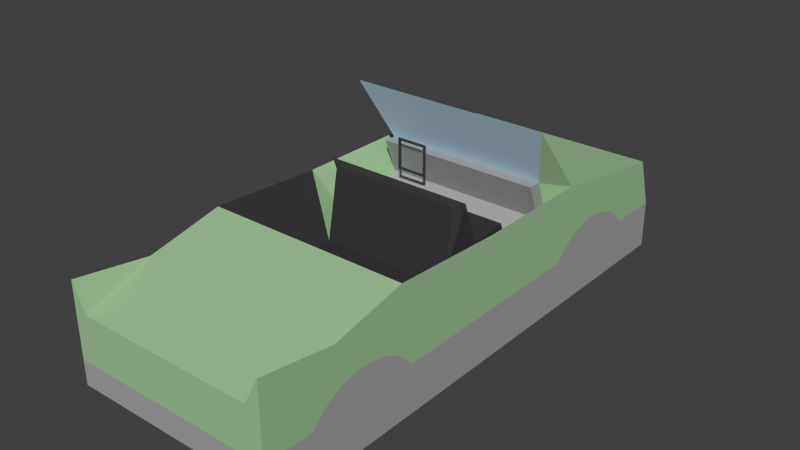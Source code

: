 # Source: vehicles-convertible.blend  (saved by Blender 2.72.0; exported with 4.5.12 LTS)
import bpy
from mathutils import Matrix  # noqa: F401  (used for matrix-valued properties, if any)

bpy.ops.wm.read_factory_settings(use_empty=True)
scene = bpy.context.scene
scene.name = 'Scene'

# ---- collections
col_collection_1 = bpy.data.collections.new('Collection 1'); scene.collection.children.link(col_collection_1)

# ---- materials (node trees are filled in below, after node groups)
mat_green_1_003 = bpy.data.materials.new('_Green_1.003')
mat_green_1_003.alpha_threshold = 0.0
mat_green_1_003.use_transparent_shadow = False
mat_green_1_003.diffuse_color = (0.3569, 0.5569, 0.3137, 1.0)
mat_green_1_003.specular_color = (0.3294, 0.3294, 0.3294)
mat_green_1_003.roughness = 0.5
mat_gray6_004 = bpy.data.materials.new('Gray6.004')
mat_gray6_004.alpha_threshold = 0.0
mat_gray6_004.use_transparent_shadow = False
mat_gray6_004.diffuse_color = (0.3765, 0.3765, 0.3765, 1.0)
mat_gray6_004.specular_color = (0.3294, 0.3294, 0.3294)
mat_gray6_004.roughness = 0.5
mat_light_bl_004 = bpy.data.materials.new('Light_Bl.004')
mat_light_bl_004.alpha_threshold = 0.0
mat_light_bl_004.use_transparent_shadow = False
mat_light_bl_004.diffuse_color = (0.5373, 0.7216, 0.8667, 1.0)
mat_light_bl_004.specular_color = (0.3294, 0.3294, 0.3294)
mat_light_bl_004.roughness = 0.5
mat_material = bpy.data.materials.new('Material')
mat_material.alpha_threshold = 0.0
mat_material.use_transparent_shadow = False
mat_material.diffuse_color = (0.03968, 0.03968, 0.03968, 1.0)
mat_material.roughness = 0.5
mat_material.specular_intensity = 0.6899

# ---- material node trees

# ---- world
world_world = bpy.data.worlds.new('World'); scene.world = world_world
world_world.color = (0.05088, 0.05088, 0.05088)
world_world.use_sun_shadow = False
world_world.sun_shadow_jitter_overblur = 0.0
world_world.cycles.sampling_method = 'MANUAL'
world_world.cycles.sample_map_resolution = 256

# ---- meshes
me_mesh87_001 = bpy.data.meshes.new('Mesh87.001')
me_mesh87_001.from_pydata([(-0.01981, 0.05467, 0.02159), (-0.02091, 0.05312, 0.02268), (-0.022, 0.05467, 0.02378), (-0.02091, 0.05621, 0.02268), (-0.01981, 0.05467, 0.04566), (-0.02091, 0.05312, 0.04456), (-0.022, 0.05467, 0.04347), (-0.02091, 0.05621, 0.04456), (-0.04388, 0.05467, 0.04566), (-0.04279, 0.05312, 0.04456), (-0.0417, 0.05467, 0.04347), (-0.04279, 0.05621, 0.04456), (-0.04388, 0.05467, 0.02159), (-0.04279, 0.05312, 0.02268), (-0.0417, 0.05467, 0.02378), (-0.04279, 0.05621, 0.02268), (0.04848, -0.01332, -0.009415), (0.07511, -0.08479, 0.0349), (0.04848, -0.06828, -0.009415), (0.07511, 0.0001965, 0.03057), (0.07511, -0.1171, -0.002969), (0.07511, 0.1211, -0.002969), (0.07511, 0.1299, -0.003697), (0.07511, 0.1384, -0.00586), (0.07511, 0.1464, -0.009398), (0.07511, 0.1538, -0.01421), (0.07511, 0.1602, -0.02018), (0.07511, 0.1624, -0.023), (0.07511, 0.2017, -0.023), (0.07511, 0.07986, -0.023), (0.07511, -0.1948, -0.04096), (0.07511, -0.1795, -0.05834), (-0.07489, 0.07986, -0.023), (-0.07489, -0.1581, -0.023), (-0.004887, -0.1948, -0.023), (-0.07489, -0.1948, -0.023), (0.07511, -0.1948, -0.023), (0.07511, -0.07602, -0.023), (0.07511, 0.08205, -0.02018), (0.07511, -0.07815, -0.02022), (0.07511, -0.08455, -0.01424), (0.07511, 0.08849, -0.01421), (0.07511, 0.09583, -0.009398), (0.07511, 0.1039, -0.00586), (0.07511, 0.1124, -0.003697), (0.07511, -0.1083, -0.003699), (0.07511, -0.09986, -0.005867), (0.07511, -0.09005, -0.009415), (0.07511, -0.1496, -0.01424), (0.07511, -0.156, -0.02022), (0.07511, -0.1581, -0.023), (0.07511, -0.1423, -0.009415), (0.07511, -0.1343, -0.005867), (0.07511, -0.1258, -0.003699), (0.07511, -0.1948, 0.01057), (-0.07489, -0.08479, 0.0349), (-0.04825, -0.06828, -0.009415), (-0.04825, -0.01332, -0.009415), (-0.07489, 0.0001965, 0.03057), (-0.07489, -0.1948, 0.01057), (-0.07489, -0.1171, -0.002969), (-0.07489, 0.1211, -0.002969), (-0.07489, 0.1299, -0.003697), (-0.07489, 0.1384, -0.00586), (-0.07489, 0.1464, -0.009398), (-0.07489, 0.1538, -0.01421), (-0.07489, 0.1602, -0.02018), (-0.07489, 0.1624, -0.023), (-0.07489, 0.1892, 0.01499), (-0.07489, 0.2017, -0.023), (0.07511, 0.1892, 0.01499), (-0.07489, 0.2017, -0.05834), (-0.004887, 0.2017, -0.023), (0.07511, 0.2017, -0.05834), (0.07511, 0.0902, 0.03057), (-0.07489, 0.0902, 0.03057), (-0.07489, 0.04957, 0.08166), (0.07511, 0.04957, 0.08166), (-0.07489, 0.08205, -0.02018), (-0.07489, -0.07602, -0.023), (-0.07489, -0.07815, -0.02022), (-0.07489, -0.156, -0.02022), (-0.07489, -0.1496, -0.01424), (-0.07489, -0.1423, -0.009415), (-0.07489, -0.1343, -0.005867), (-0.07489, -0.1258, -0.003699), (-0.07489, -0.1083, -0.003699), (-0.07489, -0.09986, -0.005867), (-0.07489, -0.09186, -0.009415), (-0.07489, -0.08455, -0.01424), (-0.07489, 0.08849, -0.01421), (-0.07489, 0.09583, -0.009398), (-0.07489, 0.1039, -0.00586), (-0.07489, 0.1124, -0.003697), (-0.07489, -0.1795, -0.05834), (-0.07489, -0.1948, -0.04096), (0.0001135, 0.04957, 0.08166), (0.0001135, -0.01332, -0.009415), (0.0618, 0.07101, 0.03612), (-0.06157, 0.07101, 0.03612), (0.0001135, 0.07101, 0.03612), (0.0243, -0.01332, -0.009415), (-0.02407, -0.01332, -0.009415), (0.05514, 0.01133, 0.01335), (-0.05491, 0.01133, 0.01335), (0.0001135, 0.01133, 0.01335), (-0.03073, 0.07101, 0.03612), (0.03096, 0.07101, 0.03612), (-0.0274, 0.01133, 0.01335), (0.02763, 0.01133, 0.01335), (0.04848, -0.003682, 0.04219), (-0.04825, -0.003682, 0.04219), (0.0001135, -0.003682, 0.04219), (0.0243, -0.003682, 0.04219), (-0.02407, -0.003682, 0.04219), (0.05514, -0.0002023, 0.04567), (-0.05491, -0.0002023, 0.04567), (0.0001135, -0.0002023, 0.04567), (-0.0274, -0.0002023, 0.04567), (0.02763, -0.0002023, 0.04567), (0.0618, 0.08108, 0.009737), (-0.06157, 0.08108, 0.009737), (0.0001135, 0.08108, 0.009737), (0.05514, 0.02139, -0.01303), (-0.05491, 0.02139, -0.01303), (0.0001135, 0.02139, -0.01303), (-0.03073, 0.08108, 0.009737), (0.03096, 0.08108, 0.009737), (-0.0274, 0.02139, -0.01303), (0.02763, 0.02139, -0.01303), (0.05514, 0.03904, 0.01691), (-0.05491, 0.03904, 0.01691), (0.0001135, 0.03904, 0.01691), (-0.0274, 0.03904, 0.01691), (0.02763, 0.03904, 0.01691), (0.05514, 0.04911, -0.009478), (-0.05491, 0.04911, -0.009478), (0.0001135, 0.04911, -0.009478), (-0.0274, 0.04911, -0.009478), (0.02763, 0.04911, -0.009478), (0.0618, 0.0615, 0.03612), (-0.06157, 0.0615, 0.03612), (0.0001135, 0.0615, 0.03612), (-0.03073, 0.0615, 0.03612), (0.03096, 0.0615, 0.03612), (0.0618, 0.07157, 0.009737), (-0.06157, 0.07157, 0.009737), (0.0001135, 0.07157, 0.009737), (-0.03073, 0.07157, 0.009737), (0.03096, 0.07157, 0.009737), (-0.07489, -0.1398, 0.02274), (0.07511, -0.1398, 0.02274), (0.0001135, -0.1948, 0.01057), (-0.06534, -0.1948, 0.01057), (0.06446, -0.1948, 0.01057), (-0.07489, -0.1948, 0.03071), (0.07511, -0.1948, 0.03071), (0.05514, 0.01133, -0.009415), (-0.05491, 0.01133, -0.009415)], [(103, 157)], [(0, 4, 5, 1), (1, 5, 6, 2), (2, 6, 7, 3), (0, 3, 7, 4), (4, 8, 9, 5), (5, 9, 10, 6), (6, 10, 11, 7), (7, 11, 8, 4), (8, 12, 13, 9), (9, 13, 14, 10), (10, 14, 15, 11), (11, 15, 12, 8), (12, 0, 1, 13), (13, 1, 2, 14), (14, 2, 3, 15), (15, 3, 0, 12), (78, 66, 67, 32), (87, 84, 85, 86), (87, 92, 91, 88), (108, 104, 116, 118), (95, 33, 79, 32), (23, 44, 43, 24), (42, 24, 43), (30, 28, 27, 29), (79, 33, 81, 80), (47, 51, 48, 40), (45, 44, 20), (88, 83, 84, 87), (46, 42, 43), (22, 21, 44, 23), (40, 41, 47), (59, 84, 83, 82), (49, 40, 48), (79, 80, 78, 32), (39, 50, 37), (26, 25, 41, 38), (52, 46, 45), (89, 82, 83, 88), (21, 70, 20, 44), (68, 61, 93, 60), (66, 78, 90, 65), (45, 20, 53, 52), (89, 90, 78, 80), (38, 41, 40, 39), (80, 81, 82, 89), (47, 41, 42, 46), (86, 85, 60), (59, 60, 85, 84), (24, 42, 41, 25), (50, 39, 40, 49), (88, 91, 90, 89), (46, 43, 44, 45), (71, 69, 72, 28), (38, 39, 37, 29), (92, 87, 86), (81, 35, 59, 82), (64, 91, 92, 63), (62, 93, 61), (29, 27, 26, 38), (47, 46, 52, 51), (68, 60, 59, 150, 55), (63, 92, 93, 62), (86, 60, 93, 92), (75, 76, 96, 77, 74), (68, 65, 64, 63), (17, 70, 19), (54, 52, 53, 20), (22, 70, 21), (27, 28, 70, 26), (51, 52, 54, 48), (54, 154, 152, 153, 59, 34, 36), (68, 75, 74, 70), (17, 19, 16, 18), (18, 16, 101, 97, 102, 57, 56), (30, 36, 34, 95), (33, 95, 35), (95, 34, 35), (68, 67, 66, 65), (49, 48, 54, 36), (36, 37, 50), (49, 36, 50), (31, 73, 28, 30), (32, 67, 69, 95), (18, 56, 55, 17), (129, 125, 137, 139), (26, 70, 24, 25), (94, 71, 73, 31), (20, 70, 17, 151, 54), (68, 55, 58), (24, 70, 22, 23), (94, 31, 30, 95), (95, 69, 71, 94), (100, 107, 98, 77, 96), (67, 68, 69), (68, 72, 69), (54, 151, 17, 55, 150, 59, 153, 152, 154), (65, 90, 91, 64), (71, 28, 73), (75, 68, 58), (68, 63, 62, 61), (58, 55, 56, 57), (74, 19, 70), (70, 28, 72, 68), (35, 81, 33), (34, 59, 35), (29, 37, 36, 30), (99, 106, 100, 96, 76), (105, 108, 118, 117), (109, 105, 117, 119), (103, 109, 119, 115), (111, 114, 118, 116), (114, 112, 117, 118), (112, 113, 119, 117), (113, 110, 115, 119), (104, 57, 111, 116), (16, 103, 115, 110), (57, 102, 114, 111), (97, 101, 113, 112), (102, 97, 112, 114), (101, 16, 110, 113), (140, 144, 149, 145), (123, 129, 139, 135), (103, 123, 135, 130), (124, 104, 131, 136), (126, 122, 147, 148), (127, 120, 145, 149), (120, 98, 140, 145), (99, 121, 146, 141), (134, 130, 135, 139), (132, 134, 139, 137), (133, 132, 137, 138), (131, 133, 138, 136), (125, 128, 138, 137), (128, 124, 136, 138), (109, 103, 130, 134), (105, 109, 134, 132), (108, 105, 132, 133), (104, 108, 133, 131), (142, 143, 148, 147), (144, 142, 147, 149), (143, 141, 146, 148), (122, 127, 149, 147), (121, 126, 148, 146), (98, 107, 144, 140), (100, 106, 143, 142), (107, 100, 142, 144), (106, 99, 141, 143), (104, 124, 158), (19, 123, 157), (146, 58, 124, 136), (146, 121, 75, 58), (75, 121, 99, 76), (16, 19, 157), (123, 103, 16, 157), (135, 123, 19), (145, 135, 19), (98, 120, 74, 77), (145, 19, 74, 120), (150, 59, 155), (153, 150, 155), (155, 59, 153), (54, 151, 156), (54, 156, 154), (156, 151, 154), (122, 126, 121, 146, 136, 138, 137, 139, 135, 145, 120, 127), (104, 158, 57), (58, 158, 124), (58, 57, 158)])
me_mesh87_001.polygons.foreach_set('material_index', [3, 3, 3, 3, 3, 3, 3, 3, 3, 3, 3, 3, 3, 3, 3, 3, 1, 1, 0, 3, 1, 1, 1, 1, 1, 1, 0, 1, 0, 1, 0, 0, 1, 0, 1, 1, 1, 1, 0, 0, 1, 1, 0, 0, 1, 0, 1, 0, 1, 1, 0, 0, 1, 0, 0, 0, 1, 1, 1, 1, 0, 1, 0, 2, 0, 0, 0, 0, 0, 0, 0, 0, 3, 3, 1, 1, 1, 0, 0, 1, 0, 1, 1, 3, 0, 0, 1, 0, 0, 0, 1, 1, 2, 0, 0, 0, 1, 1, 0, 0, 3, 0, 0, 0, 0, 1, 2, 3, 3, 3, 3, 3, 3, 3, 3, 3, 3, 3, 3, 3, 1, 0, 3, 3, 0, 0, 1, 1, 3, 3, 3, 3, 0, 0, 3, 3, 3, 3, 1, 1, 1, 0, 0, 1, 1, 1, 1, 3, 0, 0, 0, 0, 0, 3, 0, 0, 0, 0, 0, 0, 0, 0, 0, 0, 1, 3, 0, 0])
_uv = me_mesh87_001.uv_layers.new(name='UVMap')
_uv.uv.foreach_set('vector', [0.0, 0.0, 0.0, 0.0, 0.0, 0.0, 0.0, 0.0, 0.0, 0.0, 0.0, 0.0, 0.0, 0.0, 0.0, 0.0, 0.0, 0.0, 0.0, 0.0, 0.0, 0.0, 0.0, 0.0, 0.0, 0.0, 0.0, 0.0, 0.0, 0.0, 0.0, 0.0, 0.0, 0.0, 0.0, 0.0, 0.0, 0.0, 0.0, 0.0, 0.0, 0.0, 0.0, 0.0, 0.0, 0.0, 0.0, 0.0, 0.0, 0.0, 0.0, 0.0, 0.0, 0.0, 0.0, 0.0, 0.0, 0.0, 0.0, 0.0, 0.0, 0.0, 0.0, 0.0, 0.0, 0.0, 0.0, 0.0, 0.0, 0.0, 0.0, 0.0, 0.0, 0.0, 0.0, 0.0, 0.0, 0.0, 0.0, 0.0, 0.0, 0.0, 0.0, 0.0, 0.0, 0.0, 0.0, 0.0, 0.0, 0.0, 0.0, 0.0, 0.0, 0.0, 0.0, 0.0, 0.0, 0.0, 0.0, 0.0, 0.0, 0.0, 0.0, 0.0, 0.0, 0.0, 0.0, 0.0, 0.0, 0.0, 0.0, 0.0, 0.0, 0.0, 0.0, 0.0, 0.0, 0.0, 0.0, 0.0, 0.0, 0.0, 0.0, 0.0, 0.0, 0.0, 0.0, 0.0, -8.191, 1.502, -11.27, 1.502, -11.35, 1.391, -8.105, 1.391, -3.331, 2.066, -1.976, 2.066, -2.31, 2.151, -2.997, 2.151, -3.331, 2.066, -9.05, 2.066, -8.734, 1.927, -3.646, 1.926, 6.437, 4.429, 6.437, 5.906, 6.437, 5.906, 6.437, 4.429, -1.002e-13, 0.6842, -1.038, 1.391, -4.269, 1.391, -8.105, 1.391, 10.41, 2.066, 9.386, 2.151, 9.05, 2.066, 10.73, 1.927, 8.734, 1.927, 10.73, 1.927, 9.05, 2.066, -3.623e-27, 0.6842, 12.6, 1.391, 11.35, 1.391, 8.105, 1.391, -4.269, 1.391, -1.038, 1.391, -1.122, 1.501, -4.185, 1.501, 3.646, 1.926, 1.661, 1.926, 1.374, 1.736, 3.933, 1.736, 2.997, 2.151, 9.386, 2.151, 2.654, 2.18, -3.646, 1.926, -1.661, 1.926, -1.976, 2.066, -3.331, 2.066, 3.331, 2.066, 8.734, 1.927, 9.05, 2.066, 10.07, 2.151, 9.73, 2.18, 9.386, 2.151, 10.41, 2.066, 3.933, 1.736, 8.445, 1.737, 3.646, 1.926, -9.824e-14, 2.713, -1.976, 2.066, -1.661, 1.926, -1.374, 1.736, 1.122, 1.501, 3.933, 1.736, 1.374, 1.736, -4.269, 1.391, -4.185, 1.501, -8.191, 1.502, -8.105, 1.391, 4.185, 1.501, 1.038, 1.391, 4.269, 1.391, 11.27, 1.502, 11.01, 1.737, 8.445, 1.737, 8.191, 1.502, 1.976, 2.066, 3.331, 2.066, 2.997, 2.151, -3.933, 1.736, -1.374, 1.736, -1.661, 1.926, -3.646, 1.926, 9.73, 2.18, 12.11, 2.887, 2.654, 2.18, 9.386, 2.151, -12.11, 2.887, -9.73, 2.18, -9.386, 2.151, -2.654, 2.18, -11.27, 1.502, -8.191, 1.502, -8.445, 1.737, -11.01, 1.737, 2.997, 2.151, 2.654, 2.18, 2.31, 2.151, 1.976, 2.066, -3.933, 1.736, -8.445, 1.737, -8.191, 1.502, -4.185, 1.501, 8.191, 1.502, 8.445, 1.737, 3.933, 1.736, 4.185, 1.501, -4.185, 1.501, -1.122, 1.501, -1.374, 1.736, -3.933, 1.736, 3.646, 1.926, 8.445, 1.737, 8.734, 1.927, 3.331, 2.066, -2.997, 2.151, -2.31, 2.151, -2.654, 2.18, -9.824e-14, 2.713, -2.654, 2.18, -2.31, 2.151, -1.976, 2.066, 10.73, 1.927, 8.734, 1.927, 8.445, 1.737, 11.01, 1.737, 1.038, 1.391, 4.185, 1.501, 3.933, 1.736, 1.122, 1.501, -3.646, 1.926, -8.734, 1.927, -8.445, 1.737, -3.933, 1.736, 3.331, 2.066, 9.05, 2.066, 9.386, 2.151, 2.997, 2.151, 5.906, 1.547e-13, 5.906, 1.391, 3.15, 1.391, 2.497e-14, 1.391, 8.191, 1.502, 4.185, 1.501, 4.269, 1.391, 8.105, 1.391, -9.05, 2.066, -3.331, 2.066, -2.997, 2.151, -1.122, 1.501, -9.824e-14, 1.391, -9.824e-14, 2.713, -1.374, 1.736, -10.73, 1.927, -8.734, 1.927, -9.05, 2.066, -10.41, 2.066, -10.07, 2.151, -9.386, 2.151, -9.73, 2.18, 8.105, 1.391, 11.35, 1.391, 11.27, 1.502, 8.191, 1.502, 3.646, 1.926, 3.331, 2.066, 1.976, 2.066, 1.661, 1.926, -12.11, 2.887, -2.654, 2.18, -9.824e-14, 2.713, -1.303, 3.192, -2.605, 3.671, -10.41, 2.066, -9.05, 2.066, -9.386, 2.151, -10.07, 2.151, -2.997, 2.151, -2.654, 2.18, -9.386, 2.151, -9.05, 2.066, 5.906, -3.17, 5.906, -0.6001, 2.953, -0.6001, -2.308e-13, -0.6001, -3.189e-13, -3.17, -12.11, 2.887, -11.01, 1.737, -10.73, 1.927, -10.41, 2.066, 2.605, 3.671, 12.11, 2.887, 5.951, 3.501, 1.137e-13, 2.713, 1.976, 2.066, 2.31, 2.151, 2.654, 2.18, 10.07, 2.151, 12.11, 2.887, 9.73, 2.18, 11.35, 1.391, 12.6, 1.391, 12.11, 2.887, 11.27, 1.502, 1.661, 1.926, 1.976, 2.066, 1.137e-13, 2.713, 1.374, 1.736, -2.274e-13, 2.713, -1.476, 2.713, -2.953, 2.713, -4.429, 2.713, -5.906, 2.713, -3.15, 1.391, -2.238e-13, 1.391, 5.906, -11.12, 5.906, -8.442, -6.485e-13, -8.442, -8.046e-13, -11.12, 2.605, 3.671, 5.951, 3.501, 5.951, 5.512, 4.089, 5.512, 4.089, 2.522e-13, 5.951, 1.323e-13, 5.951, 1.476, 5.951, 2.953, 5.951, 4.429, 5.951, 5.906, 4.089, 5.906, -2.309e-13, 0.6842, -2.238e-13, 1.391, -3.15, 1.391, -5.906, 0.6842, -1.038, 1.391, -1.002e-13, 0.6842, -1.002e-13, 1.391, -5.906, 0.6842, -3.15, 1.391, -5.906, 1.391, -12.11, 2.887, -11.35, 1.391, -11.27, 1.502, -11.01, 1.737, 1.122, 1.501, 1.374, 1.736, 1.137e-13, 2.713, -3.586e-27, 1.391, -3.511e-27, 1.391, 4.269, 1.391, 1.038, 1.391, 1.122, 1.501, -3.586e-27, 1.391, 1.038, 1.391, 0.6023, 1.086e-27, 12.6, 9.495e-28, 12.6, 1.391, -3.623e-27, 0.6842, -8.105, 1.391, -11.35, 1.391, -12.6, 1.391, -1.002e-13, 0.6842, -2.372e-13, 6.858, -5.906, 6.858, -5.906, 4.493, -2.42e-13, 4.493, 6.437, 1.476, 6.437, 2.953, 6.437, 2.953, 6.437, 1.476, 11.27, 1.502, 12.11, 2.887, 10.73, 1.927, 11.01, 1.737, -0.6023, 5.906, -12.6, 5.906, -12.6, 2.115e-41, -0.6023, 2.167e-13, 2.654, 2.18, 12.11, 2.887, 2.605, 3.671, 1.303, 3.192, 1.137e-13, 2.713, -12.11, 2.887, -2.605, 3.671, -5.951, 3.501, 10.73, 1.927, 12.11, 2.887, 10.07, 2.151, 10.41, 2.066, -5.906, -0.398, -2.167e-13, -0.398, -2.309e-13, 0.5135, -5.906, 0.5135, -1.002e-13, 0.6842, -12.6, 1.391, -12.6, 6.622e-15, -0.6023, 6.622e-15, 6.923, 2.953, 6.923, 1.476, 6.923, 6.964e-14, 7.895, 7.026e-15, 7.895, 2.953, -11.35, 1.391, -12.11, 2.887, -12.6, 1.391, 5.906, -1.048, 3.15, -2.623, 5.906, -2.623, -2.274e-13, 0.936, -2.361e-13, 2.324, -2.447e-13, 3.712, -5.906, 3.712, -5.906, 2.324, -5.906, 0.936, -4.429, 0.936, -2.953, 0.936, -1.476, 0.936, -11.01, 1.737, -8.445, 1.737, -8.734, 1.927, -10.73, 1.927, 5.906, 1.547e-13, 2.497e-14, 1.391, 2.142e-14, 1.572e-13, -9.494, 3.501, -12.11, 2.887, -5.951, 3.501, -12.11, 2.887, -10.41, 2.066, -10.07, 2.151, -9.73, 2.18, -5.951, 3.501, -2.605, 3.671, -4.089, 5.512, -5.951, 5.512, 9.494, 3.501, 5.951, 3.501, 12.11, 2.887, -3.853e-14, -1.048, -1.068e-13, -2.623, 3.15, -2.623, 5.906, -1.048, -9.824e-14, 1.391, -1.122, 1.501, -1.038, 1.391, -3.15, 1.391, -5.906, 2.713, -5.906, 1.391, 8.105, 1.391, 4.269, 1.391, -3.511e-27, 1.391, -3.623e-27, 0.6842, 6.923, 5.906, 6.923, 4.429, 6.923, 2.953, 7.895, 2.953, 7.895, 5.906, 6.437, 2.953, 6.437, 4.429, 6.437, 4.429, 6.437, 2.953, 6.437, 1.476, 6.437, 2.953, 6.437, 2.953, 6.437, 1.476, 6.437, 1.01e-13, 6.437, 1.476, 6.437, 1.476, 6.437, 1.01e-13, 5.951, 5.906, 5.951, 4.429, 6.437, 4.429, 6.437, 5.906, 5.951, 4.429, 5.951, 2.953, 6.437, 2.953, 6.437, 4.429, 5.951, 2.953, 5.951, 1.476, 6.437, 1.476, 6.437, 2.953, 5.951, 1.476, 5.951, 1.323e-13, 6.437, 1.01e-13, 6.437, 1.476, 0.0, 0.0, 0.0, 0.0, 6.437, 5.906, 6.437, 5.906, 0.0, 0.0, 6.437, 1.01e-13, 5.951, 1.323e-13, 0.0, 0.0, 5.951, 5.906, 5.951, 4.429, 5.951, 4.429, 5.951, 5.906, 5.951, 2.953, 5.951, 1.476, 5.951, 1.476, 5.951, 2.953, 5.951, 4.429, 5.951, 2.953, 5.951, 2.953, 5.951, 4.429, 5.951, 1.476, 5.951, 1.323e-13, 5.951, 1.323e-13, 5.951, 1.476, 6.923, 6.964e-14, 6.923, 1.476, 6.923, 1.476, 6.923, 6.964e-14, 6.437, 1.01e-13, 6.437, 1.476, 6.437, 1.476, 6.437, 1.01e-13, 0.0, 0.0, 6.437, 1.01e-13, 6.437, 1.01e-13, 0.0, 0.0, 6.923, 5.906, 6.437, 5.906, 6.437, 5.906, 6.923, 5.906, 0.0, 0.0, 0.0, 0.0, 6.923, 4.429, 0.0, 0.0, 0.0, 0.0, 6.437, 1.01e-13, 6.923, 1.476, 0.0, 0.0, 6.437, 1.01e-13, 6.923, 6.964e-14, 6.923, 6.964e-14, 6.437, 1.01e-13, 0.0, 0.0, 6.923, 5.906, 6.923, 5.906, 0.0, 0.0, 6.437, 1.476, 6.437, 1.01e-13, 6.437, 1.01e-13, 6.437, 1.476, 6.437, 2.953, 6.437, 1.476, 6.437, 1.476, 6.437, 2.953, 6.437, 4.429, 6.437, 2.953, 6.437, 2.953, 6.437, 4.429, 6.437, 5.906, 6.437, 4.429, 6.437, 4.429, 6.437, 5.906, 6.437, 2.953, 6.437, 4.429, 6.437, 4.429, 6.437, 2.953, 6.437, 4.429, 6.437, 5.906, 6.437, 5.906, 6.437, 4.429, 6.437, 1.476, 6.437, 1.01e-13, 6.437, 1.01e-13, 6.437, 1.476, 6.437, 2.953, 6.437, 1.476, 6.437, 1.476, 6.437, 2.953, 6.437, 4.429, 6.437, 2.953, 6.437, 2.953, 6.437, 4.429, 6.437, 5.906, 6.437, 4.429, 6.437, 4.429, 6.437, 5.906, 6.923, 2.953, 6.923, 4.429, 6.923, 4.429, 6.923, 2.953, 6.923, 1.476, 6.923, 2.953, 6.923, 2.953, 6.923, 1.476, 6.923, 4.429, 6.923, 5.906, 6.923, 5.906, 6.923, 4.429, 0.0, 0.0, 0.0, 0.0, 6.923, 2.953, 0.0, 0.0, 0.0, 0.0, 0.0, 0.0, 6.923, 5.906, 6.923, 5.906, 6.923, 6.964e-14, 6.923, 1.476, 6.923, 1.476, 6.923, 6.964e-14, 6.923, 2.953, 6.923, 4.429, 6.923, 4.429, 6.923, 2.953, 6.923, 1.476, 6.923, 2.953, 6.923, 2.953, 6.923, 1.476, 6.923, 4.429, 6.923, 5.906, 6.923, 5.906, 6.923, 4.429, 0.0, 0.0, 6.923, 5.906, 0.0, 0.0, 5.951, 3.501, 0.0, 0.0, 0.0, 0.0, 0.0, 0.0, 0.0, 0.0, 6.923, 5.906, 6.437, 5.906, 0.0, 0.0, 6.923, 5.906, 0.0, 0.0, -5.951, 3.501, 0.0, 0.0, 0.0, 0.0, 7.895, 5.906, 5.906, -3.17, 0.0, 0.0, 5.951, 3.501, 0.0, 0.0, 0.0, 0.0, 0.0, 0.0, 0.0, 0.0, 0.0, 0.0, 6.437, 1.01e-13, 0.0, 0.0, 0.0, 0.0, 0.0, 0.0, 0.0, 0.0, 0.0, 0.0, 6.437, 1.01e-13, 0.0, 0.0, -2.308e-13, -0.6001, 6.923, 6.964e-14, 0.0, 0.0, 9.494, 3.501, 0.0, 0.0, 6.437, 1.01e-13, 0.0, 0.0, -5.906, 2.324, 0.0, 0.0, 0.0, 0.0, 0.0, 0.0, 0.0, 0.0, 0.0, 0.0, 0.0, 0.0, -5.906, 0.936, 0.0, 0.0, -2.274e-13, 0.936, 0.0, 0.0, -1.476, 0.936, 0.0, 0.0, 0.0, 0.0, 0.0, 0.0, 0.0, 0.0, 0.0, 0.0, 0.0, 0.0, 0.0, 0.0, 6.923, 5.906, 0.0, 0.0, 6.437, 5.906, 6.437, 4.429, 6.437, 1.476, 6.437, 1.01e-13, 0.0, 0.0, 6.437, 1.01e-13, 0.0, 0.0, 0.0, 0.0, 0.0, 0.0, 0.0, 0.0, 0.0, 0.0, 0.0, 0.0, 6.923, 5.906, 6.923, 5.906, 6.923, 5.906, -5.951, 5.512, 0.0, 0.0])
me_mesh87_001.materials.append(mat_green_1_003)
me_mesh87_001.materials.append(mat_gray6_004)
me_mesh87_001.materials.append(mat_light_bl_004)
me_mesh87_001.materials.append(mat_material)
me_mesh87_001.use_remesh_preserve_volume = False
me_mesh87_001.use_remesh_preserve_attributes = False
me_mesh87_001.use_mirror_vertex_groups = False
me_mesh87_001.update()

# ---- objects
ob_mesh87 = bpy.data.objects.new('Mesh87', me_mesh87_001)

# ---- transforms, parenting, visibility, modifiers, constraints
ob_mesh87.location = (0.0, 0.0, 0.0)
ob_mesh87.lineart.crease_threshold = 0.0

# ---- collection membership
col_collection_1.objects.link(ob_mesh87)

# ---- scene / render settings (as saved in the file)
scene.frame_start = 1; scene.frame_end = 250; scene.frame_set(3)
scene.render.engine = 'BLENDER_EEVEE_NEXT'
scene.render.resolution_percentage = 50
scene.render.dither_intensity = 0.0
scene.cycles.use_denoising = False
scene.cycles.samples = 10
scene.cycles.sampling_pattern = 'TABULATED_SOBOL'
scene.cycles.light_sampling_threshold = 0.0
scene.cycles.use_adaptive_sampling = False
scene.cycles.use_light_tree = False
scene.cycles.blur_glossy = 0.0
scene.cycles.pixel_filter_type = 'GAUSSIAN'
scene.cycles.sample_clamp_indirect = 0.0
scene.view_settings.view_transform = 'Standard'
bpy.context.view_layer.update()

# ---- added for rendering (the .blend has no active camera and no usable light): camera, sun
cam_auto = bpy.data.cameras.new('AutoCamera')
cam_auto.lens = 50.0
cam_auto.sensor_width = 36.0
cam_auto.clip_end = 1000.0
ob_auto_camera = bpy.data.objects.new('AutoCamera', cam_auto)
scene.collection.objects.link(ob_auto_camera)
ob_auto_camera.location = (0.413251, -0.492316, 0.342169)
ob_auto_camera.rotation_euler = (1.09748, -7.21219e-08, 0.694738)
scene.camera = ob_auto_camera
light_auto_sun = bpy.data.lights.new('AutoSun', 'SUN')
light_auto_sun.energy = 3.0
light_auto_sun.angle = 0.0523599
ob_auto_sun = bpy.data.objects.new('AutoSun', light_auto_sun)
scene.collection.objects.link(ob_auto_sun)
ob_auto_sun.rotation_euler = (0.872665, 0.174533, 0.523599)
bpy.context.view_layer.update()
